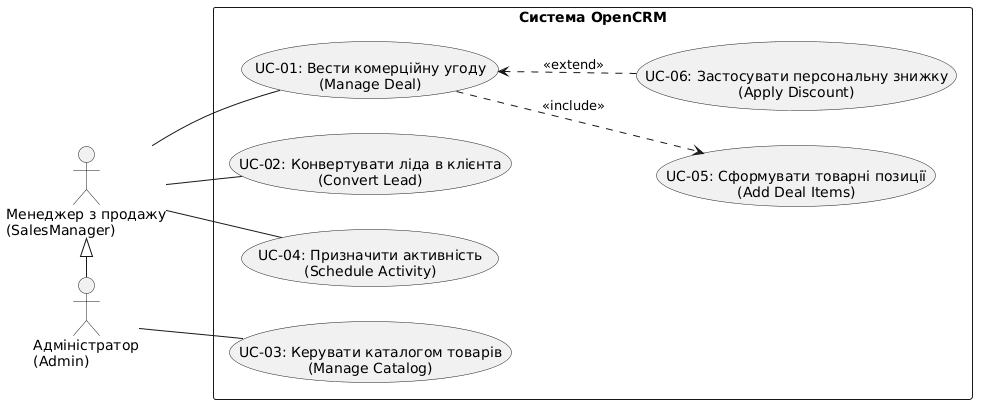

The diagram above was rendered by PlantUML. Its source (embedded in the PNG):
@startuml
left to right direction
skinparam packageStyle rectangle

actor "Менеджер з продажу\n(SalesManager)" as SalesManager
actor "Адміністратор\n(Admin)" as Admin

Admin -left-|> SalesManager

rectangle "Система OpenCRM" {
  usecase "UC-01: Вести комерційну угоду\n(Manage Deal)" as UC01
  usecase "UC-02: Конвертувати ліда в клієнта\n(Convert Lead)" as UC02
  usecase "UC-04: Призначити активність\n(Schedule Activity)" as UC04
  usecase "UC-03: Керувати каталогом товарів\n(Manage Catalog)" as UC03
  usecase "UC-05: Сформувати товарні позиції\n(Add Deal Items)" as UC05
  usecase "UC-06: Застосувати персональну знижку\n(Apply Discount)" as UC06
}

SalesManager -- UC01
SalesManager -- UC02
SalesManager -- UC04
Admin -- UC03

UC01 ..> UC05 : <<include>>
UC01 <.. UC06 : <<extend>>
@enduml